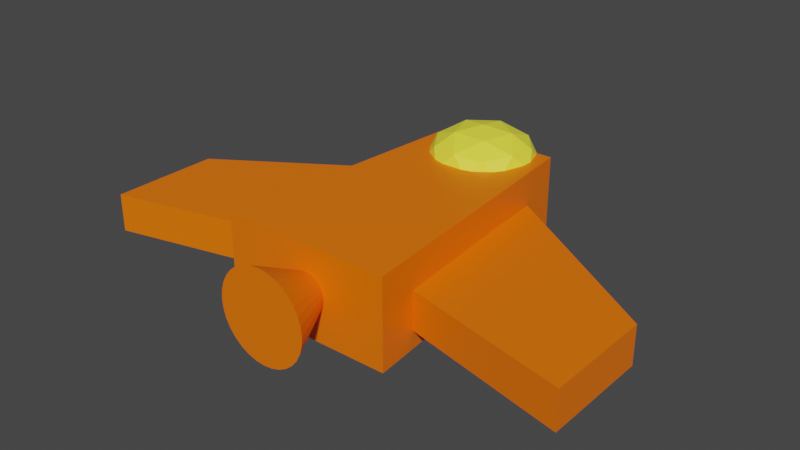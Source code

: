 # Source: Enemy3.blend  (saved by Blender 3.0.42; exported with 4.5.12 LTS)
import bpy
from mathutils import Matrix  # noqa: F401  (used for matrix-valued properties, if any)

bpy.ops.wm.read_factory_settings(use_empty=True)
scene = bpy.context.scene
scene.name = 'Scene'

# ---- collections
col_collection = bpy.data.collections.new('Collection'); scene.collection.children.link(col_collection)

# ---- materials (node trees are filled in below, after node groups)
mat_cabin = bpy.data.materials.new('Cabin')
mat_cabin.use_transparent_shadow = False
mat_orange = bpy.data.materials.new('Orange')
mat_orange.alpha_threshold = 0.0
mat_orange.use_transparent_shadow = False
mat_orange.line_color = (0.0, 0.0, 0.0, 1.0)

# ---- material node trees
mat_cabin.use_nodes = True; mat_cabin.node_tree.nodes.clear()
_N = mat_cabin.node_tree.nodes; _L = mat_cabin.node_tree.links
n0 = _N.new('ShaderNodeBsdfPrincipled'); n0.name = 'Principled BSDF'; n0.location = (10, 300)
n0.distribution = 'GGX'
n0.subsurface_method = 'RANDOM_WALK_SKIN'
n0.inputs[0].default_value = (1.0, 0.9424, 0.05737, 1.0)
n0.inputs[3].default_value = 1.45
n0.inputs[27].default_value = (0.0, 0.0, 0.0, 1.0)
n0.inputs[28].default_value = 1.0
n1 = _N.new('ShaderNodeOutputMaterial'); n1.name = 'Material Output'; n1.location = (300, 300)
_L.new(n0.outputs[0], n1.inputs[0])
n1.is_active_output = True
mat_orange.use_nodes = True; mat_orange.node_tree.nodes.clear()
_N = mat_orange.node_tree.nodes; _L = mat_orange.node_tree.links
n0 = _N.new('ShaderNodeOutputMaterial'); n0.name = 'Material Output'; n0.location = (300, 300)
n1 = _N.new('ShaderNodeBsdfPrincipled'); n1.name = 'Principled BSDF'; n1.location = (10, 300)
n1.distribution = 'GGX'
n1.subsurface_method = 'RANDOM_WALK_SKIN'
n1.inputs[0].default_value = (1.0, 0.1727, 0.0, 1.0)
n1.inputs[2].default_value = 0.4
n1.inputs[3].default_value = 1.45
n1.inputs[27].default_value = (0.0, 0.0, 0.0, 1.0)
n1.inputs[28].default_value = 1.0
_L.new(n1.outputs[0], n0.inputs[0])
n0.is_active_output = True

# ---- world
world_world = bpy.data.worlds.new('World'); scene.world = world_world
world_world.use_nodes = True; world_world.node_tree.nodes.clear()
_N = world_world.node_tree.nodes; _L = world_world.node_tree.links
n0 = _N.new('ShaderNodeOutputWorld'); n0.name = 'World Output'; n0.location = (300, 300)
n1 = _N.new('ShaderNodeBackground'); n1.name = 'Background'; n1.location = (10, 300)
n1.inputs[0].default_value = (0.05088, 0.05088, 0.05088, 1.0)
_L.new(n1.outputs[0], n0.inputs[0])
n0.is_active_output = True
world_world.color = (0.05088, 0.05088, 0.05088)
world_world.use_sun_shadow = False
world_world.sun_shadow_jitter_overblur = 0.0

# ---- meshes
me_icosphere = bpy.data.meshes.new('Icosphere')
me_icosphere.from_pydata([(0.0, 0.0, -1.0), (0.7236, -0.5257, -0.4472), (-0.2764, -0.8506, -0.4472), (-0.8944, 0.0, -0.4472), (-0.2764, 0.8506, -0.4472), (0.7236, 0.5257, -0.4472), (0.2764, -0.8506, 0.4472), (-0.7236, -0.5257, 0.4472), (-0.7236, 0.5257, 0.4472), (0.2764, 0.8506, 0.4472), (0.8944, 0.0, 0.4472), (0.0, 0.0, 1.0), (-0.1625, -0.5, -0.8507), (0.4253, -0.309, -0.8507), (0.2629, -0.809, -0.5257), (0.8506, 0.0, -0.5257), (0.4253, 0.309, -0.8507), (-0.5257, 0.0, -0.8507), (-0.6882, -0.5, -0.5257), (-0.1625, 0.5, -0.8507), (-0.6882, 0.5, -0.5257), (0.2629, 0.809, -0.5257), (0.9511, -0.309, 0.0), (0.9511, 0.309, 0.0), (0.0, -1.0, 0.0), (0.5878, -0.809, 0.0), (-0.9511, -0.309, 0.0), (-0.5878, -0.809, 0.0), (-0.5878, 0.809, 0.0), (-0.9511, 0.309, 0.0), (0.5878, 0.809, 0.0), (0.0, 1.0, 0.0), (0.6882, -0.5, 0.5257), (-0.2629, -0.809, 0.5257), (-0.8506, 0.0, 0.5257), (-0.2629, 0.809, 0.5257), (0.6882, 0.5, 0.5257), (0.1625, -0.5, 0.8507), (0.5257, 0.0, 0.8507), (-0.4253, -0.309, 0.8507), (-0.4253, 0.309, 0.8507), (0.1625, 0.5, 0.8507)], [], [(0, 13, 12), (1, 13, 15), (0, 12, 17), (0, 17, 19), (0, 19, 16), (1, 15, 22), (2, 14, 24), (3, 18, 26), (4, 20, 28), (5, 21, 30), (1, 22, 25), (2, 24, 27), (3, 26, 29), (4, 28, 31), (5, 30, 23), (6, 32, 37), (7, 33, 39), (8, 34, 40), (9, 35, 41), (10, 36, 38), (38, 41, 11), (38, 36, 41), (36, 9, 41), (41, 40, 11), (41, 35, 40), (35, 8, 40), (40, 39, 11), (40, 34, 39), (34, 7, 39), (39, 37, 11), (39, 33, 37), (33, 6, 37), (37, 38, 11), (37, 32, 38), (32, 10, 38), (23, 36, 10), (23, 30, 36), (30, 9, 36), (31, 35, 9), (31, 28, 35), (28, 8, 35), (29, 34, 8), (29, 26, 34), (26, 7, 34), (27, 33, 7), (27, 24, 33), (24, 6, 33), (25, 32, 6), (25, 22, 32), (22, 10, 32), (30, 31, 9), (30, 21, 31), (21, 4, 31), (28, 29, 8), (28, 20, 29), (20, 3, 29), (26, 27, 7), (26, 18, 27), (18, 2, 27), (24, 25, 6), (24, 14, 25), (14, 1, 25), (22, 23, 10), (22, 15, 23), (15, 5, 23), (16, 21, 5), (16, 19, 21), (19, 4, 21), (19, 20, 4), (19, 17, 20), (17, 3, 20), (17, 18, 3), (17, 12, 18), (12, 2, 18), (15, 16, 5), (15, 13, 16), (13, 0, 16), (12, 14, 2), (12, 13, 14), (13, 1, 14)])
_uv = me_icosphere.uv_layers.new(name='UVMap')
_uv.uv.foreach_set('vector', [0.1818, 0.0, 0.2273, 0.07873, 0.1364, 0.07873, 0.2727, 0.1575, 0.3182, 0.07873, 0.3636, 0.1575, 0.9091, 0.0, 0.9545, 0.07873, 0.8636, 0.07873, 0.7273, 0.0, 0.7727, 0.07873, 0.6818, 0.07873, 0.5455, 0.0, 0.5909, 0.07873, 0.5, 0.07873, 0.2727, 0.1575, 0.3636, 0.1575, 0.3182, 0.2362, 0.09091, 0.1575, 0.1818, 0.1575, 0.1364, 0.2362, 0.8182, 0.1575, 0.9091, 0.1575, 0.8636, 0.2362, 0.6364, 0.1575, 0.7273, 0.1575, 0.6818, 0.2362, 0.4545, 0.1575, 0.5455, 0.1575, 0.5, 0.2362, 0.2727, 0.1575, 0.3182, 0.2362, 0.2273, 0.2362, 0.09091, 0.1575, 0.1364, 0.2362, 0.04546, 0.2362, 0.8182, 0.1575, 0.8636, 0.2362, 0.7727, 0.2362, 0.6364, 0.1575, 0.6818, 0.2362, 0.5909, 0.2362, 0.4545, 0.1575, 0.5, 0.2362, 0.4091, 0.2362, 0.1818, 0.3149, 0.2727, 0.3149, 0.2273, 0.3937, 0.0, 0.3149, 0.09091, 0.3149, 0.04546, 0.3937, 0.7273, 0.3149, 0.8182, 0.3149, 0.7727, 0.3937, 0.5455, 0.3149, 0.6364, 0.3149, 0.5909, 0.3937, 0.3636, 0.3149, 0.4545, 0.3149, 0.4091, 0.3937, 0.4091, 0.3937, 0.5, 0.3937, 0.4545, 0.4724, 0.4091, 0.3937, 0.4545, 0.3149, 0.5, 0.3937, 0.4545, 0.3149, 0.5455, 0.3149, 0.5, 0.3937, 0.5909, 0.3937, 0.6818, 0.3937, 0.6364, 0.4724, 0.5909, 0.3937, 0.6364, 0.3149, 0.6818, 0.3937, 0.6364, 0.3149, 0.7273, 0.3149, 0.6818, 0.3937, 0.7727, 0.3937, 0.8636, 0.3937, 0.8182, 0.4724, 0.7727, 0.3937, 0.8182, 0.3149, 0.8636, 0.3937, 0.8182, 0.3149, 0.9091, 0.3149, 0.8636, 0.3937, 0.04546, 0.3937, 0.1364, 0.3937, 0.09091, 0.4724, 0.04546, 0.3937, 0.09091, 0.3149, 0.1364, 0.3937, 0.09091, 0.3149, 0.1818, 0.3149, 0.1364, 0.3937, 0.2273, 0.3937, 0.3182, 0.3937, 0.2727, 0.4724, 0.2273, 0.3937, 0.2727, 0.3149, 0.3182, 0.3937, 0.2727, 0.3149, 0.3636, 0.3149, 0.3182, 0.3937, 0.4091, 0.2362, 0.4545, 0.3149, 0.3636, 0.3149, 0.4091, 0.2362, 0.5, 0.2362, 0.4545, 0.3149, 0.5, 0.2362, 0.5455, 0.3149, 0.4545, 0.3149, 0.5909, 0.2362, 0.6364, 0.3149, 0.5455, 0.3149, 0.5909, 0.2362, 0.6818, 0.2362, 0.6364, 0.3149, 0.6818, 0.2362, 0.7273, 0.3149, 0.6364, 0.3149, 0.7727, 0.2362, 0.8182, 0.3149, 0.7273, 0.3149, 0.7727, 0.2362, 0.8636, 0.2362, 0.8182, 0.3149, 0.8636, 0.2362, 0.9091, 0.3149, 0.8182, 0.3149, 0.04546, 0.2362, 0.09091, 0.3149, 0.0, 0.3149, 0.04546, 0.2362, 0.1364, 0.2362, 0.09091, 0.3149, 0.1364, 0.2362, 0.1818, 0.3149, 0.09091, 0.3149, 0.2273, 0.2362, 0.2727, 0.3149, 0.1818, 0.3149, 0.2273, 0.2362, 0.3182, 0.2362, 0.2727, 0.3149, 0.3182, 0.2362, 0.3636, 0.3149, 0.2727, 0.3149, 0.5, 0.2362, 0.5909, 0.2362, 0.5455, 0.3149, 0.5, 0.2362, 0.5455, 0.1575, 0.5909, 0.2362, 0.5455, 0.1575, 0.6364, 0.1575, 0.5909, 0.2362, 0.6818, 0.2362, 0.7727, 0.2362, 0.7273, 0.3149, 0.6818, 0.2362, 0.7273, 0.1575, 0.7727, 0.2362, 0.7273, 0.1575, 0.8182, 0.1575, 0.7727, 0.2362, 0.8636, 0.2362, 0.9545, 0.2362, 0.9091, 0.3149, 0.8636, 0.2362, 0.9091, 0.1575, 0.9545, 0.2362, 0.9091, 0.1575, 1.0, 0.1575, 0.9545, 0.2362, 0.1364, 0.2362, 0.2273, 0.2362, 0.1818, 0.3149, 0.1364, 0.2362, 0.1818, 0.1575, 0.2273, 0.2362, 0.1818, 0.1575, 0.2727, 0.1575, 0.2273, 0.2362, 0.3182, 0.2362, 0.4091, 0.2362, 0.3636, 0.3149, 0.3182, 0.2362, 0.3636, 0.1575, 0.4091, 0.2362, 0.3636, 0.1575, 0.4545, 0.1575, 0.4091, 0.2362, 0.5, 0.07873, 0.5455, 0.1575, 0.4545, 0.1575, 0.5, 0.07873, 0.5909, 0.07873, 0.5455, 0.1575, 0.5909, 0.07873, 0.6364, 0.1575, 0.5455, 0.1575, 0.6818, 0.07873, 0.7273, 0.1575, 0.6364, 0.1575, 0.6818, 0.07873, 0.7727, 0.07873, 0.7273, 0.1575, 0.7727, 0.07873, 0.8182, 0.1575, 0.7273, 0.1575, 0.8636, 0.07873, 0.9091, 0.1575, 0.8182, 0.1575, 0.8636, 0.07873, 0.9545, 0.07873, 0.9091, 0.1575, 0.9545, 0.07873, 1.0, 0.1575, 0.9091, 0.1575, 0.3636, 0.1575, 0.4091, 0.07873, 0.4545, 0.1575, 0.3636, 0.1575, 0.3182, 0.07873, 0.4091, 0.07873, 0.3182, 0.07873, 0.3636, 0.0, 0.4091, 0.07873, 0.1364, 0.07873, 0.1818, 0.1575, 0.09091, 0.1575, 0.1364, 0.07873, 0.2273, 0.07873, 0.1818, 0.1575, 0.2273, 0.07873, 0.2727, 0.1575, 0.1818, 0.1575])
me_icosphere.materials.append(mat_cabin)
me_icosphere.use_remesh_fix_poles = True
me_icosphere.use_remesh_preserve_attributes = False
me_icosphere.update()
me_cube_004 = bpy.data.meshes.new('Cube.004')
me_cube_004.from_pydata([(-0.9681, -1.115, -1.0), (-0.9681, -1.115, 1.0), (0.9921, -1.0, -1.0), (0.9921, -1.0, 1.0), (0.2642, 0.2042, 1.0), (1.403, 0.2035, 1.0), (0.2642, 0.2043, -1.0), (1.403, 0.2034, -1.0), (0.6281, 0.204, -1.0), (0.6281, 0.204, 1.0), (1.403, 0.2034, 0.0), (0.2642, 0.2043, 0.0)], [], [(2, 3, 1, 0), (0, 6, 8, 7, 2), (1, 4, 11, 6, 0), (5, 9, 4, 1, 3), (7, 10, 5, 3, 2), (8, 6, 11, 4, 9, 5, 10, 7)])
_uv = me_cube_004.uv_layers.new(name='UVMap')
_uv.uv.foreach_set('vector', [0.375, 0.75, 0.625, 0.75, 0.625, 1.0, 0.375, 1.0, 0.125, 0.75, 0.2822, 0.5928, 0.3286, 0.5929, 0.375, 0.5929, 0.375, 0.75, 0.625, 0.0, 0.625, 0.3143, 0.5, 0.3143, 0.375, 0.3143, 0.375, 0.0, 0.625, 0.5929, 0.6714, 0.5928, 0.7178, 0.5928, 0.875, 0.75, 0.625, 0.75, 0.375, 0.5929, 0.5, 0.5929, 0.625, 0.5929, 0.625, 0.75, 0.375, 0.75, 0.3286, 0.5929, 0.2822, 0.5928, 0.5, 0.3143, 0.625, 0.3143, 0.6714, 0.5928, 0.625, 0.5929, 0.5, 0.5929, 0.375, 0.5929])
me_cube_004.materials.append(mat_orange)
me_cube_004.use_remesh_fix_poles = True
me_cube_004.use_remesh_preserve_attributes = False
me_cube_004.update()
me_cube_005 = bpy.data.meshes.new('Cube.005')
me_cube_005.from_pydata([(-0.9678, -1.114, -1.0), (-0.9678, -1.114, 1.0), (0.9921, -1.0, -1.0), (0.9921, -1.0, 1.0), (0.2642, 0.2042, 1.0), (1.403, 0.2041, 1.0), (0.2642, 0.2043, -1.0), (1.403, 0.2039, -1.0), (0.6281, 0.204, -1.0), (0.6281, 0.204, 1.0), (1.403, 0.204, 1.852e-10), (0.2642, 0.2043, 0.0)], [], [(2, 3, 1, 0), (0, 6, 8, 7, 2), (1, 4, 11, 6, 0), (5, 9, 4, 1, 3), (7, 10, 5, 3, 2), (8, 6, 11, 4, 9, 5, 10, 7)])
_uv = me_cube_005.uv_layers.new(name='UVMap')
_uv.uv.foreach_set('vector', [0.375, 0.75, 0.625, 0.75, 0.625, 1.0, 0.375, 1.0, 0.125, 0.75, 0.2822, 0.5928, 0.3286, 0.5929, 0.375, 0.5929, 0.375, 0.75, 0.625, 0.0, 0.625, 0.3143, 0.5, 0.3143, 0.375, 0.3143, 0.375, 0.0, 0.625, 0.5929, 0.6714, 0.5928, 0.7178, 0.5928, 0.875, 0.75, 0.625, 0.75, 0.375, 0.5929, 0.5, 0.5929, 0.625, 0.5929, 0.625, 0.75, 0.375, 0.75, 0.3286, 0.5929, 0.2822, 0.5928, 0.5, 0.3143, 0.625, 0.3143, 0.6714, 0.5928, 0.625, 0.5929, 0.5, 0.5929, 0.375, 0.5929])
me_cube_005.materials.append(mat_orange)
me_cube_005.use_remesh_fix_poles = True
me_cube_005.use_remesh_preserve_attributes = False
me_cube_005.update()
me_cone = bpy.data.meshes.new('Cone')
me_cone.from_pydata([(0.0, 1.0, -1.0), (0.1951, 0.9808, -1.0), (0.3827, 0.9239, -1.0), (0.5556, 0.8315, -1.0), (0.7071, 0.7071, -1.0), (0.8315, 0.5556, -1.0), (0.9239, 0.3827, -1.0), (0.9808, 0.1951, -1.0), (1.0, -4.371e-08, -1.0), (0.9808, -0.1951, -1.0), (0.9239, -0.3827, -1.0), (0.8315, -0.5556, -1.0), (0.7071, -0.7071, -1.0), (0.5556, -0.8315, -1.0), (0.3827, -0.9239, -1.0), (0.1951, -0.9808, -1.0), (-8.742e-08, -1.0, -1.0), (-0.1951, -0.9808, -1.0), (-0.3827, -0.9239, -1.0), (-0.5556, -0.8315, -1.0), (-0.7071, -0.7071, -1.0), (-0.8315, -0.5556, -1.0), (-0.9239, -0.3827, -1.0), (-0.9808, -0.1951, -1.0), (-1.0, 1.192e-08, -1.0), (-0.9808, 0.1951, -1.0), (-0.9239, 0.3827, -1.0), (-0.8315, 0.5556, -1.0), (-0.7071, 0.7071, -1.0), (-0.5556, 0.8315, -1.0), (-0.3827, 0.9239, -1.0), (-0.1951, 0.9808, -1.0), (0.0, 0.0, 1.0)], [], [(0, 32, 1), (1, 32, 2), (2, 32, 3), (3, 32, 4), (4, 32, 5), (5, 32, 6), (6, 32, 7), (7, 32, 8), (8, 32, 9), (9, 32, 10), (10, 32, 11), (11, 32, 12), (12, 32, 13), (13, 32, 14), (14, 32, 15), (15, 32, 16), (16, 32, 17), (17, 32, 18), (18, 32, 19), (19, 32, 20), (20, 32, 21), (21, 32, 22), (22, 32, 23), (23, 32, 24), (24, 32, 25), (25, 32, 26), (26, 32, 27), (27, 32, 28), (28, 32, 29), (29, 32, 30), (0, 1, 2, 3, 4, 5, 6, 7, 8, 9, 10, 11, 12, 13, 14, 15, 16, 17, 18, 19, 20, 21, 22, 23, 24, 25, 26, 27, 28, 29, 30, 31), (30, 32, 31), (31, 32, 0)])
_uv = me_cone.uv_layers.new(name='UVMap')
_uv.uv.foreach_set('vector', [0.25, 0.49, 0.25, 0.25, 0.2968, 0.4854, 0.2968, 0.4854, 0.25, 0.25, 0.3418, 0.4717, 0.3418, 0.4717, 0.25, 0.25, 0.3833, 0.4496, 0.3833, 0.4496, 0.25, 0.25, 0.4197, 0.4197, 0.4197, 0.4197, 0.25, 0.25, 0.4496, 0.3833, 0.4496, 0.3833, 0.25, 0.25, 0.4717, 0.3418, 0.4717, 0.3418, 0.25, 0.25, 0.4854, 0.2968, 0.4854, 0.2968, 0.25, 0.25, 0.49, 0.25, 0.49, 0.25, 0.25, 0.25, 0.4854, 0.2032, 0.4854, 0.2032, 0.25, 0.25, 0.4717, 0.1582, 0.4717, 0.1582, 0.25, 0.25, 0.4496, 0.1167, 0.4496, 0.1167, 0.25, 0.25, 0.4197, 0.08029, 0.4197, 0.08029, 0.25, 0.25, 0.3833, 0.05045, 0.3833, 0.05045, 0.25, 0.25, 0.3418, 0.02827, 0.3418, 0.02827, 0.25, 0.25, 0.2968, 0.01461, 0.2968, 0.01461, 0.25, 0.25, 0.25, 0.01, 0.25, 0.01, 0.25, 0.25, 0.2032, 0.01461, 0.2032, 0.01461, 0.25, 0.25, 0.1582, 0.02827, 0.1582, 0.02827, 0.25, 0.25, 0.1167, 0.05045, 0.1167, 0.05045, 0.25, 0.25, 0.08029, 0.08029, 0.08029, 0.08029, 0.25, 0.25, 0.05045, 0.1167, 0.05045, 0.1167, 0.25, 0.25, 0.02827, 0.1582, 0.02827, 0.1582, 0.25, 0.25, 0.01461, 0.2032, 0.01461, 0.2032, 0.25, 0.25, 0.01, 0.25, 0.01, 0.25, 0.25, 0.25, 0.01461, 0.2968, 0.01461, 0.2968, 0.25, 0.25, 0.02827, 0.3418, 0.02827, 0.3418, 0.25, 0.25, 0.05045, 0.3833, 0.05045, 0.3833, 0.25, 0.25, 0.08029, 0.4197, 0.08029, 0.4197, 0.25, 0.25, 0.1167, 0.4496, 0.1167, 0.4496, 0.25, 0.25, 0.1582, 0.4717, 0.75, 0.49, 0.7968, 0.4854, 0.8418, 0.4717, 0.8833, 0.4496, 0.9197, 0.4197, 0.9496, 0.3833, 0.9717, 0.3418, 0.9854, 0.2968, 0.99, 0.25, 0.9854, 0.2032, 0.9717, 0.1582, 0.9496, 0.1167, 0.9197, 0.08029, 0.8833, 0.05045, 0.8418, 0.02827, 0.7968, 0.01461, 0.75, 0.01, 0.7032, 0.01461, 0.6582, 0.02827, 0.6167, 0.05045, 0.5803, 0.08029, 0.5504, 0.1167, 0.5283, 0.1582, 0.5146, 0.2032, 0.51, 0.25, 0.5146, 0.2968, 0.5283, 0.3418, 0.5504, 0.3833, 0.5803, 0.4197, 0.6167, 0.4496, 0.6582, 0.4717, 0.7032, 0.4854, 0.1582, 0.4717, 0.25, 0.25, 0.2032, 0.4854, 0.2032, 0.4854, 0.25, 0.25, 0.25, 0.49])
me_cone.materials.append(mat_orange)
me_cone.use_remesh_fix_poles = True
me_cone.use_remesh_preserve_attributes = False
me_cone.update()
me_cube = bpy.data.meshes.new('Cube')
me_cube.from_pydata([(1.0, 0.7, 1.0), (1.0, 0.7, -1.0), (1.0, -0.7, 1.0), (1.0, -0.7, -1.0), (-1.0, 1.0, 1.0), (-1.0, 1.0, -1.0), (-1.0, -1.0, 1.0), (-1.0, -1.0, -1.0)], [], [(0, 4, 6, 2), (3, 2, 6, 7), (7, 6, 4, 5), (5, 1, 3, 7), (1, 0, 2, 3), (5, 4, 0, 1)])
_uv = me_cube.uv_layers.new(name='UVMap')
_uv.uv.foreach_set('vector', [0.625, 0.5, 0.875, 0.5, 0.875, 0.75, 0.625, 0.75, 0.375, 0.75, 0.625, 0.75, 0.625, 1.0, 0.375, 1.0, 0.375, 0.0, 0.625, 0.0, 0.625, 0.25, 0.375, 0.25, 0.125, 0.5, 0.375, 0.5, 0.375, 0.75, 0.125, 0.75, 0.375, 0.5, 0.625, 0.5, 0.625, 0.75, 0.375, 0.75, 0.375, 0.25, 0.625, 0.25, 0.625, 0.5, 0.375, 0.5])
me_cube.materials.append(mat_orange)
me_cube.use_remesh_preserve_volume = False
me_cube.use_remesh_preserve_attributes = False
me_cube.use_mirror_vertex_groups = False
me_cube.update()

# ---- objects
ob_icosphere = bpy.data.objects.new('Icosphere', me_icosphere)
ob_cube_002 = bpy.data.objects.new('Cube.002', me_cube_004)
ob_cube_001 = bpy.data.objects.new('Cube.001', me_cube_005)
ob_cone = bpy.data.objects.new('Cone', me_cone)
ob_cube = bpy.data.objects.new('Cube', me_cube)

# ---- transforms, parenting, visibility, modifiers, constraints
ob_icosphere.location = (-0.121, 0.9211, 1.522)
ob_icosphere.rotation_euler = (0.0, -0.0, 1.57)
ob_icosphere.scale = (0.393, 0.3957, 0.2396)
ob_cube_002.location = (-1.702, 0.1291, 1.191)
ob_cube_002.rotation_euler = (0.0, -0.0, 4.711)
ob_cube_002.scale = (0.7, -1.0, 0.139)
ob_cube_001.location = (1.458, 0.1268, 1.191)
ob_cube_001.rotation_euler = (3.142, -0.0, 4.711)
ob_cube_001.scale = (0.7, -1.0, 0.139)
ob_cone.location = (-0.1077, -0.921, 1.238)
ob_cone.rotation_euler = (-1.57, 1.571, 0.0)
ob_cone.scale = (0.3314, 0.3314, 0.3314)
ob_cube.location = (-0.1223, 0.1223, 1.243)
ob_cube.rotation_euler = (0.0, -0.0, 1.571)
ob_cube.scale = (1.0, 0.6193, 0.3239)
ob_cube.lock_rotations_4d = False
ob_cube.empty_display_type = 'ARROWS'
ob_cube.lineart.crease_threshold = 0.0

# ---- collection membership
scene.collection.objects.link(ob_icosphere)
scene.collection.objects.link(ob_cube_002)
scene.collection.objects.link(ob_cube_001)
scene.collection.objects.link(ob_cone)
col_collection.objects.link(ob_cube)

# ---- scene / render settings (as saved in the file)
scene.frame_start = 1; scene.frame_end = 250; scene.frame_set(1)
scene.render.engine = 'BLENDER_EEVEE_NEXT'
scene.cycles.sampling_pattern = 'TABULATED_SOBOL'
scene.cycles.use_light_tree = False
scene.view_settings.view_transform = 'Filmic'
bpy.context.view_layer.update()

# ---- added for rendering (the .blend has no active camera and no usable light): camera, sun
cam_auto = bpy.data.cameras.new('AutoCamera')
cam_auto.lens = 50.0
cam_auto.sensor_width = 36.0
cam_auto.clip_end = 1000.0
ob_auto_camera = bpy.data.objects.new('AutoCamera', cam_auto)
scene.collection.objects.link(ob_auto_camera)
ob_auto_camera.location = (4.01284, -4.94125, 4.64257)
ob_auto_camera.rotation_euler = (1.09748, -7.21219e-08, 0.694738)
scene.camera = ob_auto_camera
light_auto_sun = bpy.data.lights.new('AutoSun', 'SUN')
light_auto_sun.energy = 3.0
light_auto_sun.angle = 0.0523599
ob_auto_sun = bpy.data.objects.new('AutoSun', light_auto_sun)
scene.collection.objects.link(ob_auto_sun)
ob_auto_sun.rotation_euler = (0.872665, 0.174533, 0.523599)
bpy.context.view_layer.update()
